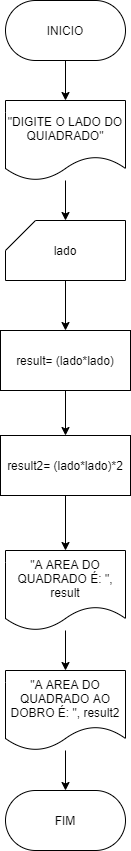

The diagram above was exported from draw.io. Its source (the exported page's mxGraphModel, read from the mxfile embedded in the PNG):
<mxGraphModel dx="638" dy="610" grid="1" gridSize="10" guides="1" tooltips="1" connect="1" arrows="1" fold="1" page="1" pageScale="1" pageWidth="827" pageHeight="1169" math="0" shadow="0">
  <root>
    <mxCell id="0" />
    <mxCell id="1" parent="0" />
    <mxCell id="5" value="" style="edgeStyle=none;html=1;" edge="1" parent="1" source="2" target="3">
      <mxGeometry relative="1" as="geometry" />
    </mxCell>
    <mxCell id="2" value="INICIO&lt;br&gt;" style="rounded=1;whiteSpace=wrap;html=1;arcSize=50;" vertex="1" parent="1">
      <mxGeometry x="260" y="120" width="120" height="60" as="geometry" />
    </mxCell>
    <mxCell id="6" value="" style="edgeStyle=none;html=1;" edge="1" parent="1" source="3" target="4">
      <mxGeometry relative="1" as="geometry" />
    </mxCell>
    <mxCell id="3" value="&quot;DIGITE O LADO DO QUIADRADO&quot;" style="shape=document;whiteSpace=wrap;html=1;boundedLbl=1;" vertex="1" parent="1">
      <mxGeometry x="260" y="220" width="120" height="80" as="geometry" />
    </mxCell>
    <mxCell id="9" value="" style="edgeStyle=none;html=1;" edge="1" parent="1" source="4" target="7">
      <mxGeometry relative="1" as="geometry" />
    </mxCell>
    <mxCell id="4" value="lado" style="shape=card;whiteSpace=wrap;html=1;" vertex="1" parent="1">
      <mxGeometry x="260" y="340" width="120" height="60" as="geometry" />
    </mxCell>
    <mxCell id="10" value="" style="edgeStyle=none;html=1;" edge="1" parent="1" source="7" target="8">
      <mxGeometry relative="1" as="geometry" />
    </mxCell>
    <mxCell id="7" value="result= (lado*lado)" style="rounded=0;whiteSpace=wrap;html=1;" vertex="1" parent="1">
      <mxGeometry x="255" y="450" width="130" height="60" as="geometry" />
    </mxCell>
    <mxCell id="14" value="" style="edgeStyle=none;html=1;" edge="1" parent="1" source="8" target="12">
      <mxGeometry relative="1" as="geometry" />
    </mxCell>
    <mxCell id="8" value="result2= (lado*lado)*2" style="rounded=0;whiteSpace=wrap;html=1;" vertex="1" parent="1">
      <mxGeometry x="255" y="555" width="130" height="60" as="geometry" />
    </mxCell>
    <mxCell id="15" value="" style="edgeStyle=none;html=1;" edge="1" parent="1" source="12" target="13">
      <mxGeometry relative="1" as="geometry" />
    </mxCell>
    <mxCell id="12" value="&quot;A AREA DO QUADRADO É: &quot;, result&lt;span style=&quot;color: rgba(0 , 0 , 0 , 0) ; font-family: monospace ; font-size: 0px&quot;&gt;%3CmxGraphModel%3E%3Croot%3E%3CmxCell%20id%3D%220%22%2F%3E%3CmxCell%20id%3D%221%22%20parent%3D%220%22%2F%3E%3CmxCell%20id%3D%222%22%20value%3D%22%26quot%3BDIGITE%20O%20LADO%20DO%20QUIADRADO%26quot%3B%22%20style%3D%22shape%3Ddocument%3BwhiteSpace%3Dwrap%3Bhtml%3D1%3BboundedLbl%3D1%3B%22%20vertex%3D%221%22%20parent%3D%221%22%3E%3CmxGeometry%20x%3D%22260%22%20y%3D%22220%22%20width%3D%22120%22%20height%3D%2280%22%20as%3D%22geometry%22%2F%3E%3C%2FmxCell%3E%3C%2Froot%3E%3C%2FmxGraphModel%3E&lt;/span&gt;" style="shape=document;whiteSpace=wrap;html=1;boundedLbl=1;" vertex="1" parent="1">
      <mxGeometry x="260" y="670" width="120" height="80" as="geometry" />
    </mxCell>
    <mxCell id="17" value="" style="edgeStyle=none;html=1;" edge="1" parent="1" source="13" target="16">
      <mxGeometry relative="1" as="geometry" />
    </mxCell>
    <mxCell id="13" value="&quot;A AREA DO QUADRADO AO DOBRO É: &quot;, result2&lt;span style=&quot;color: rgba(0 , 0 , 0 , 0) ; font-family: monospace ; font-size: 0px&quot;&gt;%3CmxGraphModel%3E%3Croot%3E%3CmxCell%20id%3D%220%22%2F%3E%3CmxCell%20id%3D%221%22%20parent%3D%220%22%2F%3E%3CmxCell%20id%3D%222%22%20value%3D%22%26quot%3BDIGITE%20O%20LADO%20DO%20QUIADRADO%26quot%3B%22%20style%3D%22shape%3Ddocument%3BwhiteSpace%3Dwrap%3Bhtml%3D1%3BboundedLbl%3D1%3B%22%20vertex%3D%221%22%20parent%3D%221%22%3E%3CmxGeometry%20x%3D%22260%22%20y%3D%22220%22%20width%3D%22120%22%20height%3D%2280%22%20as%3D%22geometry%22%2F%3E%3C%2FmxCell%3E%3C%2Froot%3E%3C%2FmxGraphModel%3E&lt;/span&gt;" style="shape=document;whiteSpace=wrap;html=1;boundedLbl=1;" vertex="1" parent="1">
      <mxGeometry x="260" y="790" width="120" height="80" as="geometry" />
    </mxCell>
    <mxCell id="16" value="FIM" style="rounded=1;whiteSpace=wrap;html=1;arcSize=50;" vertex="1" parent="1">
      <mxGeometry x="260" y="910" width="120" height="60" as="geometry" />
    </mxCell>
  </root>
</mxGraphModel>